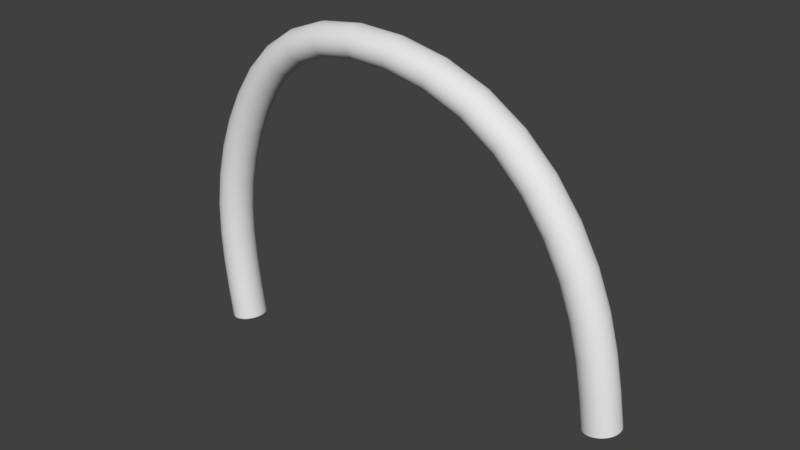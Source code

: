 # Source: Curve06..1blend.blend  (saved by Blender 2.80.75; exported with 4.5.12 LTS)
import bpy
from mathutils import Matrix  # noqa: F401  (used for matrix-valued properties, if any)

bpy.ops.wm.read_factory_settings(use_empty=True)
scene = bpy.context.scene
scene.name = 'Scene'

# ---- collections
col_collection_1 = bpy.data.collections.new('Collection 1'); scene.collection.children.link(col_collection_1)

# ---- world
world_world = bpy.data.worlds.new('World'); scene.world = world_world
world_world.color = (0.05088, 0.05088, 0.05088)
world_world.use_sun_shadow = False
world_world.sun_shadow_jitter_overblur = 0.0
world_world.cycles.sampling_method = 'MANUAL'

# ---- meshes
me_cube_000 = bpy.data.meshes.new('Cube.000')
me_cube_000.from_pydata([(0.3382, -0.04946, 0.2072), (0.3393, -0.03044, 0.2106), (0.3536, -0.0174, 0.2108), (0.3727, -0.01797, 0.2077), (0.3854, -0.03182, 0.2032), (0.3843, -0.05084, 0.1998), (0.37, -0.06388, 0.1996), (0.351, -0.06331, 0.2027), (0.292, -0.0154, 0.02487), (0.293, 0.003657, 0.028), (0.3054, 0.01744, 0.02428), (0.322, 0.01789, 0.01589), (0.3331, 0.004726, 0.007741), (0.3321, -0.01433, 0.004613), (0.3196, -0.02812, 0.008335), (0.303, -0.02856, 0.01673), (0.1509, 0.01539, -0.131), (0.1514, 0.0345, -0.1282), (0.1576, 0.04932, -0.1371), (0.1658, 0.05115, -0.1525), (0.1712, 0.03893, -0.1654), (0.1706, 0.01981, -0.1682), (0.1644, 0.004994, -0.1593), (0.1562, 0.003162, -0.1439), (-0.06397, 0.02302, -0.1605), (-0.0642, 0.04215, -0.1577), (-0.06839, 0.05716, -0.1673), (-0.07409, 0.05925, -0.1837), (-0.07796, 0.0472, -0.1972), (-0.07773, 0.02807, -0.2), (-0.07353, 0.01307, -0.1904), (-0.06783, 0.01097, -0.174), (-0.1894, 0.003218, -0.05741), (-0.1902, 0.02228, -0.05428), (-0.2017, 0.03636, -0.05891), (-0.2172, 0.0372, -0.06858), (-0.2276, 0.02432, -0.07762), (-0.2268, 0.005251, -0.08075), (-0.2153, -0.008825, -0.07612), (-0.1998, -0.009668, -0.06645), (-0.2379, -0.02697, 0.1037), (-0.2389, -0.007972, 0.1072), (-0.2528, 0.005059, 0.1081), (-0.2717, 0.004489, 0.1059), (-0.2843, -0.009347, 0.1019), (-0.2834, -0.02835, 0.09841), (-0.2694, -0.04138, 0.09751), (-0.2506, -0.04081, 0.09971), (-0.224, -0.05971, 0.2763), (-0.2249, -0.04077, 0.2801), (-0.2391, -0.02842, 0.2846), (-0.2582, -0.02991, 0.2873), (-0.2711, -0.04436, 0.2865), (-0.2701, -0.0633, 0.2827), (-0.2559, -0.07565, 0.2782), (-0.2368, -0.07416, 0.2756), (0.3403, -0.05381, 0.2061), (0.3432, -0.05766, 0.2049), (0.3468, -0.06087, 0.2038), (0.3311, -0.04102, 0.1616), (0.3221, -0.03254, 0.1159), (0.3097, -0.02401, 0.07036), (0.2938, -0.01964, 0.02315), (0.2963, -0.02333, 0.02116), (0.2994, -0.02635, 0.019), (0.3435, -0.05472, 0.1562), (0.3343, -0.04609, 0.1098), (0.3214, -0.03738, 0.06328), (0.3371, -0.04476, 0.2083), (0.3369, -0.0399, 0.2092), (0.3377, -0.03506, 0.21), (0.3322, -0.02199, 0.1649), (0.3232, -0.01351, 0.1192), (0.3107, -0.004972, 0.07356), (0.291, -0.01076, 0.02626), (0.2909, -0.005914, 0.02726), (0.2915, -0.001043, 0.02785), (0.3419, -0.02623, 0.2109), (0.3452, -0.02257, 0.2111), (0.3492, -0.01958, 0.211), (0.3462, -0.008791, 0.1642), (0.3369, -0.0001399, 0.1176), (0.3239, 0.008592, 0.071), (0.2952, 0.008001, 0.02769), (0.2981, 0.01184, 0.02694), (0.3016, 0.01503, 0.02579), (0.3584, -0.01615, 0.2103), (0.3633, -0.01583, 0.2096), (0.3681, -0.01644, 0.2087), (0.3649, -0.009145, 0.16), (0.3552, -0.0002615, 0.1122), (0.3415, 0.008731, 0.06418), (0.3096, 0.01895, 0.02245), (0.3138, 0.01953, 0.02039), (0.318, 0.01918, 0.01817), (0.3769, -0.02041, 0.2066), (0.3805, -0.02362, 0.2055), (0.3834, -0.02747, 0.2043), (0.3774, -0.02285, 0.1547), (0.3673, -0.01381, 0.106), (0.3532, -0.004636, 0.05711), (0.3257, 0.01568, 0.01362), (0.3288, 0.01266, 0.01145), (0.3313, 0.008962, 0.009463), (0.3865, -0.03652, 0.2021), (0.3867, -0.04138, 0.2012), (0.386, -0.04622, 0.2004), (0.3763, -0.04187, 0.1514), (0.3663, -0.03284, 0.1028), (0.3522, -0.02368, 0.05391), (0.334, 9.115e-05, 0.006358), (0.3342, -0.004759, 0.005355), (0.3335, -0.00963, 0.004762), (0.3817, -0.05505, 0.1994), (0.3784, -0.05871, 0.1993), (0.3745, -0.0617, 0.1993), (0.3623, -0.05507, 0.152), (0.3526, -0.04621, 0.1043), (0.339, -0.03724, 0.05647), (0.3298, -0.01867, 0.004926), (0.3269, -0.02251, 0.005676), (0.3235, -0.02571, 0.006825), (0.3653, -0.06514, 0.2001), (0.3604, -0.06546, 0.2008), (0.3555, -0.06484, 0.2017), (0.3155, -0.02963, 0.01016), (0.3112, -0.03021, 0.01222), (0.307, -0.02985, 0.01444), (0.2675, -0.006748, -0.02012), (0.2359, 0.001566, -0.06266), (0.1971, 0.009094, -0.1004), (0.1517, 0.0113, -0.1335), (0.1529, 0.007822, -0.1366), (0.1545, 0.005067, -0.1401), (0.2776, -0.01967, -0.02949), (0.2448, -0.0111, -0.07332), (0.2043, -0.003334, -0.1123), (0.2685, 0.01232, -0.01707), (0.2368, 0.02065, -0.05969), (0.1978, 0.0282, -0.09751), (0.1504, 0.01993, -0.1292), (0.1504, 0.02476, -0.1281), (0.1507, 0.02969, -0.1277), (0.2799, 0.02637, -0.02213), (0.2468, 0.03498, -0.06616), (0.2061, 0.04279, -0.1053), (0.1526, 0.03903, -0.1294), (0.154, 0.04311, -0.1314), (0.1557, 0.04659, -0.134), (0.2951, 0.02717, -0.03234), (0.2601, 0.03615, -0.07827), (0.2171, 0.04431, -0.1192), (0.1597, 0.05117, -0.1406), (0.1618, 0.05211, -0.1445), (0.1638, 0.0521, -0.1485), (0.3051, 0.01424, -0.04171), (0.2689, 0.02348, -0.08893), (0.2243, 0.03189, -0.1311), (0.1676, 0.04924, -0.1563), (0.1691, 0.04649, -0.1598), (0.1703, 0.04301, -0.1629), (0.3042, -0.004827, -0.04476), (0.2681, 0.00439, -0.0919), (0.2236, 0.01278, -0.134), (0.1716, 0.03438, -0.1672), (0.1717, 0.02955, -0.1683), (0.1713, 0.02462, -0.1686), (0.2928, -0.01887, -0.0397), (0.2581, -0.009934, -0.08543), (0.2153, -0.001807, -0.1262), (0.1695, 0.01528, -0.167), (0.168, 0.0112, -0.165), (0.1663, 0.007724, -0.1624), (0.1624, 0.003141, -0.1557), (0.1603, 0.002205, -0.1519), (0.1582, 0.002206, -0.1479), (0.09787, 0.02005, -0.1525), (0.0416, 0.02294, -0.1645), (-0.01375, 0.02396, -0.1672), (-0.06461, 0.01897, -0.1631), (-0.06549, 0.01553, -0.1663), (-0.06658, 0.01282, -0.17), (0.1011, 0.007973, -0.1661), (0.04241, 0.01094, -0.1785), (-0.01533, 0.01197, -0.1811), (0.09827, 0.03918, -0.1497), (0.04178, 0.04207, -0.1618), (-0.01378, 0.04309, -0.1645), (-0.06361, 0.02755, -0.1586), (-0.06352, 0.03238, -0.1575), (-0.06372, 0.03731, -0.1572), (0.102, 0.05415, -0.1594), (0.04286, 0.05714, -0.1719), (-0.0154, 0.05817, -0.1745), (-0.06494, 0.04671, -0.1591), (-0.06592, 0.05084, -0.1612), (-0.06708, 0.05437, -0.164), (0.1069, 0.0562, -0.1759), (0.04421, 0.05931, -0.1888), (-0.01766, 0.06036, -0.1915), (-0.06981, 0.05908, -0.1711), (-0.07127, 0.06008, -0.1753), (-0.07271, 0.06014, -0.1795), (0.1101, 0.04413, -0.1894), (0.04503, 0.04731, -0.2028), (-0.01924, 0.04837, -0.2054), (-0.07535, 0.0574, -0.1877), (-0.07644, 0.0547, -0.1914), (-0.07732, 0.05126, -0.1946), (0.1097, 0.025, -0.1922), (0.04484, 0.02818, -0.2055), (-0.01921, 0.02924, -0.2081), (-0.07832, 0.04267, -0.1991), (-0.0784, 0.03784, -0.2002), (-0.0782, 0.03291, -0.2005), (0.1059, 0.01002, -0.1825), (0.04376, 0.01311, -0.1955), (-0.01759, 0.01416, -0.1981), (-0.07698, 0.02351, -0.1987), (-0.07601, 0.01939, -0.1965), (-0.07484, 0.01586, -0.1938), (-0.07212, 0.01115, -0.1866), (-0.07066, 0.01015, -0.1825), (-0.06921, 0.01008, -0.1782), (-0.1058, 0.02013, -0.1448), (-0.1397, 0.01559, -0.1213), (-0.1671, 0.009822, -0.09165), (-0.1911, -0.0009723, -0.05928), (-0.1935, -0.004604, -0.06148), (-0.1964, -0.007546, -0.0639), (-0.1117, 0.007939, -0.1575), (-0.1474, 0.003205, -0.133), (-0.1763, -0.002805, -0.1021), (-0.1062, 0.03925, -0.1419), (-0.1402, 0.0347, -0.1184), (-0.1677, 0.02891, -0.08863), (-0.1885, 0.007825, -0.05593), (-0.1883, 0.01267, -0.0549), (-0.1888, 0.01755, -0.05434), (-0.1127, 0.0541, -0.1507), (-0.1487, 0.04932, -0.1259), (-0.1779, 0.04327, -0.09477), (-0.1922, 0.02668, -0.05475), (-0.1949, 0.03058, -0.05571), (-0.1981, 0.03386, -0.05711), (-0.1215, 0.05598, -0.1659), (-0.1602, 0.05091, -0.1395), (-0.1916, 0.04449, -0.1065), (-0.2056, 0.03797, -0.06105), (-0.2095, 0.03865, -0.06344), (-0.2135, 0.0384, -0.06598), (-0.1274, 0.04379, -0.1786), (-0.1679, 0.03852, -0.1512), (-0.2008, 0.03187, -0.1169), (-0.2206, 0.03508, -0.07113), (-0.2235, 0.03214, -0.07355), (-0.2259, 0.02851, -0.07575), (-0.127, 0.02467, -0.1815), (-0.1673, 0.01942, -0.1541), (-0.2002, 0.01278, -0.1199), (-0.2286, 0.01971, -0.0791), (-0.2287, 0.01487, -0.08013), (-0.2282, 0.009982, -0.08069), (-0.1205, 0.009821, -0.1727), (-0.1588, 0.004788, -0.1466), (-0.19, -0.001579, -0.1138), (-0.2248, 0.0008567, -0.08028), (-0.2221, -0.003049, -0.07932), (-0.2189, -0.006324, -0.07792), (-0.2115, -0.01043, -0.07398), (-0.2075, -0.01111, -0.07159), (-0.2035, -0.01086, -0.06905), (-0.2078, -0.003871, -0.01998), (-0.2222, -0.01131, 0.01981), (-0.2324, -0.01904, 0.06127), (-0.24, -0.03132, 0.1027), (-0.2429, -0.03516, 0.1016), (-0.2464, -0.03838, 0.1006), (-0.2191, -0.01701, -0.02766), (-0.2342, -0.02471, 0.01345), (-0.2448, -0.03267, 0.05614), (-0.2087, 0.01518, -0.01676), (-0.2231, 0.007715, 0.02312), (-0.2333, -2.575e-05, 0.06467), (-0.2368, -0.02228, 0.1047), (-0.2366, -0.01742, 0.1057), (-0.2373, -0.01258, 0.1065), (-0.2212, 0.02897, -0.01988), (-0.2364, 0.02123, 0.02145), (-0.247, 0.01324, 0.06435), (-0.2414, -0.003764, 0.1077), (-0.2446, -0.0001011, 0.1081), (-0.2485, 0.002884, 0.1082), (-0.238, 0.02943, -0.02751), (-0.2542, 0.02132, 0.01577), (-0.2654, 0.01298, 0.0605), (-0.2575, 0.006315, 0.1078), (-0.2623, 0.006635, 0.1073), (-0.2671, 0.006025, 0.1067), (-0.2493, 0.01628, -0.03519), (-0.2661, 0.007926, 0.009415), (-0.2778, -0.0006503, 0.05538), (-0.2758, 0.002058, 0.105), (-0.2793, -0.001152, 0.104), (-0.2822, -0.005001, 0.1029), (-0.2485, -0.002765, -0.03841), (-0.2652, -0.0111, 0.006101), (-0.2769, -0.01966, 0.05198), (-0.2854, -0.01404, 0.1009), (-0.2857, -0.0189, 0.09993), (-0.285, -0.02373, 0.0991), (-0.236, -0.01656, -0.03529), (-0.252, -0.02462, 0.007772), (-0.2632, -0.03293, 0.0523), (-0.2809, -0.03255, 0.09789), (-0.2776, -0.03622, 0.09756), (-0.2737, -0.0392, 0.09743), (-0.2647, -0.04263, 0.09779), (-0.2599, -0.04295, 0.09827), (-0.2551, -0.04234, 0.09892), (-0.2388, -0.03504, 0.1466), (-0.2359, -0.04321, 0.1897), (-0.2306, -0.05144, 0.233), (-0.2261, -0.06416, 0.2758), (-0.229, -0.06815, 0.2755), (-0.2326, -0.07153, 0.2754), (-0.2516, -0.04906, 0.1435), (-0.2487, -0.05738, 0.1875), (-0.2434, -0.06576, 0.2315), (-0.2397, -0.01606, 0.1502), (-0.2369, -0.02424, 0.1933), (-0.2315, -0.03249, 0.2367), (-0.2228, -0.05496, 0.2771), (-0.2226, -0.0501, 0.278), (-0.2233, -0.0453, 0.279), (-0.2539, -0.003225, 0.1521), (-0.2511, -0.01158, 0.1962), (-0.2457, -0.01999, 0.2404), (-0.2275, -0.03668, 0.2813), (-0.2308, -0.03318, 0.2824), (-0.2347, -0.03039, 0.2836), (-0.2729, -0.004064, 0.1513), (-0.2702, -0.01266, 0.1967), (-0.2649, -0.02128, 0.242), (-0.2439, -0.02739, 0.2856), (-0.2488, -0.02731, 0.2863), (-0.2536, -0.02815, 0.2869), (-0.2857, -0.01808, 0.1483), (-0.283, -0.02683, 0.1944), (-0.2777, -0.03559, 0.2405), (-0.2624, -0.03254, 0.2874), (-0.266, -0.03592, 0.2873), (-0.269, -0.03991, 0.287), (-0.2847, -0.03706, 0.1447), (-0.2821, -0.0458, 0.1908), (-0.2768, -0.05455, 0.2368), (-0.2722, -0.0491, 0.2857), (-0.2724, -0.05397, 0.2849), (-0.2717, -0.05877, 0.2838), (-0.2706, -0.0499, 0.1428), (-0.2679, -0.05846, 0.1879), (-0.2626, -0.06704, 0.2331), (-0.2676, -0.06739, 0.2815), (-0.2643, -0.07089, 0.2804), (-0.2603, -0.07368, 0.2792), (-0.2512, -0.07667, 0.2773), (-0.2463, -0.07676, 0.2765), (-0.2414, -0.07592, 0.2759), (0.3331, -0.04534, 0.1603), (0.3241, -0.03684, 0.1145), (0.3116, -0.02828, 0.06882), (0.3359, -0.04916, 0.159), (0.3269, -0.04063, 0.113), (0.3143, -0.03203, 0.06707), (0.3395, -0.05233, 0.1576), (0.3303, -0.04375, 0.1114), (0.3176, -0.0351, 0.06521), (0.3305, -0.02663, 0.1644), (0.3216, -0.01816, 0.1188), (0.3092, -0.009646, 0.07327), (0.3298, -0.03147, 0.1636), (0.3209, -0.02302, 0.1181), (0.3085, -0.01451, 0.07263), (0.33, -0.03633, 0.1627), (0.3211, -0.02787, 0.1171), (0.3087, -0.01936, 0.07164), (0.3418, -0.01102, 0.1648), (0.3326, -0.00242, 0.1185), (0.3198, 0.006252, 0.07214), (0.3379, -0.01405, 0.1651), (0.3289, -0.005499, 0.119), (0.3162, 0.00312, 0.07297), (0.3347, -0.01775, 0.1651), (0.3257, -0.009242, 0.1193), (0.3131, -0.0006675, 0.07345), (0.3604, -0.007661, 0.1613), (0.3508, 0.001166, 0.1138), (0.3373, 0.0101, 0.06609), (0.3556, -0.007105, 0.1624), (0.3461, 0.001664, 0.1152), (0.3328, 0.01053, 0.0679), (0.3508, -0.00748, 0.1634), (0.3414, 0.001229, 0.1165), (0.3283, 0.01003, 0.06956), (0.3754, -0.01852, 0.1559), (0.3654, -0.009506, 0.1074), (0.3513, -0.0003657, 0.05865), (0.3725, -0.0147, 0.1573), (0.3626, -0.005724, 0.109), (0.3487, 0.003376, 0.0604), (0.369, -0.01153, 0.1586), (0.3592, -0.002596, 0.1106), (0.3454, 0.006453, 0.06226), (0.3779, -0.03724, 0.1519), (0.3679, -0.02818, 0.1032), (0.3537, -0.019, 0.05419), (0.3787, -0.03239, 0.1526), (0.3686, -0.02333, 0.1039), (0.3544, -0.01414, 0.05484), (0.3785, -0.02753, 0.1536), (0.3684, -0.01848, 0.1048), (0.3543, -0.00929, 0.05582), (0.3666, -0.05284, 0.1515), (0.3568, -0.04393, 0.1035), (0.3431, -0.0349, 0.05532), (0.3705, -0.04981, 0.1512), (0.3606, -0.04085, 0.103), (0.3467, -0.03177, 0.0545), (0.3738, -0.04611, 0.1511), (0.3638, -0.03711, 0.1027), (0.3498, -0.02798, 0.05402), (0.348, -0.0562, 0.155), (0.3387, -0.04752, 0.1082), (0.3256, -0.03875, 0.06138), (0.3528, -0.05676, 0.1538), (0.3433, -0.04801, 0.1067), (0.3301, -0.03918, 0.05957), (0.3576, -0.05638, 0.1528), (0.348, -0.04758, 0.1054), (0.3346, -0.03868, 0.05791), (0.2692, -0.01095, -0.02204), (0.2374, -0.002589, -0.0648), (0.1983, 0.004978, -0.1027), (0.2715, -0.01459, -0.02431), (0.2394, -0.006172, -0.06736), (0.1999, 0.001451, -0.1056), (0.2743, -0.01754, -0.02683), (0.2419, -0.009053, -0.07023), (0.202, -0.001362, -0.1088), (0.2671, 0.007593, -0.01707), (0.2356, 0.01589, -0.05953), (0.1968, 0.02341, -0.0972), (0.2665, 0.002709, -0.0176), (0.2351, 0.011, -0.05999), (0.1964, 0.0185, -0.09759), (0.2666, -0.002136, -0.01862), (0.2352, 0.006155, -0.06104), (0.1965, 0.01366, -0.09867), (0.2763, 0.02388, -0.0202), (0.2437, 0.0324, -0.06379), (0.2035, 0.04013, -0.1025), (0.2732, 0.02061, -0.01868), (0.2409, 0.02906, -0.06188), (0.2013, 0.03671, -0.1002), (0.2705, 0.01671, -0.01762), (0.2386, 0.02509, -0.0605), (0.1993, 0.03268, -0.09855), (0.2914, 0.02837, -0.02962), (0.2569, 0.03726, -0.07509), (0.2145, 0.04534, -0.1156), (0.2876, 0.02864, -0.02694), (0.2535, 0.03743, -0.07193), (0.2117, 0.04542, -0.112), (0.2837, 0.02797, -0.02441), (0.2501, 0.03667, -0.06891), (0.2088, 0.04456, -0.1085), (0.3035, 0.01844, -0.03979), (0.2675, 0.02763, -0.0868), (0.2232, 0.036, -0.1288), (0.3012, 0.02208, -0.03752), (0.2655, 0.03122, -0.08424), (0.2215, 0.03953, -0.1259), (0.2984, 0.02503, -0.03501), (0.263, 0.0341, -0.08136), (0.2195, 0.04234, -0.1227), (0.3055, -9.732e-05, -0.04477), (0.2693, 0.009151, -0.09206), (0.2246, 0.01757, -0.1343), (0.3062, 0.004787, -0.04424), (0.2698, 0.01405, -0.0916), (0.2251, 0.02248, -0.1339), (0.306, 0.009632, -0.04321), (0.2697, 0.01889, -0.09055), (0.225, 0.02732, -0.1328), (0.2963, -0.01638, -0.04163), (0.2612, -0.007356, -0.0878), (0.2179, 0.0008534, -0.129), (0.2995, -0.01312, -0.04315), (0.2639, -0.004013, -0.08971), (0.2202, 0.00427, -0.1312), (0.3021, -0.009217, -0.04421), (0.2663, -4.876e-05, -0.0911), (0.2221, 0.008296, -0.1329), (0.2813, -0.02088, -0.03222), (0.248, -0.01222, -0.0765), (0.207, -0.004363, -0.1159), (0.2851, -0.02114, -0.0349), (0.2513, -0.01239, -0.07967), (0.2098, -0.004442, -0.1195), (0.289, -0.02047, -0.03743), (0.2548, -0.01162, -0.08268), (0.2126, -0.003584, -0.123), (0.09838, 0.01599, -0.1551), (0.04172, 0.01889, -0.1672), (-0.01402, 0.01991, -0.1699), (0.0991, 0.01254, -0.1583), (0.0419, 0.01546, -0.1705), (-0.01438, 0.01649, -0.1732), (0.1, 0.00983, -0.162), (0.04213, 0.01277, -0.1743), (-0.01483, 0.0138, -0.177), (0.09781, 0.03434, -0.1492), (0.04164, 0.03722, -0.1612), (-0.01361, 0.03824, -0.1639), (0.09759, 0.02941, -0.1495), (0.04156, 0.03229, -0.1615), (-0.01355, 0.03331, -0.1642), (0.09761, 0.02458, -0.1506), (0.04154, 0.02746, -0.1626), (-0.01359, 0.02848, -0.1653), (0.1009, 0.05137, -0.156), (0.04254, 0.05433, -0.1684), (-0.01489, 0.05536, -0.171), (0.09982, 0.04785, -0.1532), (0.04224, 0.05078, -0.1655), (-0.01444, 0.0518, -0.1681), (0.09895, 0.04373, -0.1511), (0.04199, 0.04664, -0.1632), (-0.01406, 0.04767, -0.1659), (0.1057, 0.05711, -0.1716), (0.04389, 0.06018, -0.1845), (-0.01711, 0.06123, -0.1871), (0.1045, 0.05705, -0.1674), (0.04355, 0.0601, -0.1801), (-0.01653, 0.06114, -0.1827), (0.1032, 0.05606, -0.1632), (0.04321, 0.05907, -0.1758), (-0.01596, 0.06011, -0.1785), (0.1096, 0.04819, -0.1868), (0.04491, 0.05136, -0.2001), (-0.01897, 0.05242, -0.2027), (0.1089, 0.05163, -0.1836), (0.04472, 0.05479, -0.1968), (-0.01861, 0.05584, -0.1994), (0.108, 0.05435, -0.1799), (0.04449, 0.05748, -0.193), (-0.01817, 0.05853, -0.1956), (0.1101, 0.02984, -0.1927), (0.04499, 0.03302, -0.2061), (-0.01938, 0.03409, -0.2087), (0.1104, 0.03476, -0.1924), (0.04507, 0.03796, -0.2058), (-0.01945, 0.03902, -0.2084), (0.1103, 0.03959, -0.1913), (0.04508, 0.04279, -0.2047), (-0.0194, 0.04385, -0.2073), (0.1071, 0.0128, -0.1859), (0.04409, 0.01592, -0.1989), (-0.01811, 0.01697, -0.2016), (0.1081, 0.01633, -0.1887), (0.04438, 0.01947, -0.2019), (-0.01856, 0.02053, -0.2045), (0.109, 0.02044, -0.1908), (0.04464, 0.02361, -0.2041), (-0.01893, 0.02467, -0.2067), (0.1022, 0.00707, -0.1703), (0.04273, 0.01007, -0.1828), (-0.01588, 0.0111, -0.1855), (0.1035, 0.007124, -0.1746), (0.04307, 0.01015, -0.1872), (-0.01646, 0.01119, -0.1899), (0.1047, 0.008116, -0.1787), (0.04342, 0.01117, -0.1915), (-0.01704, 0.01222, -0.1941), (-0.1067, 0.01605, -0.1472), (-0.1409, 0.01148, -0.1236), (-0.1686, 0.005674, -0.09375), (-0.1081, 0.01258, -0.1503), (-0.1427, 0.007966, -0.1264), (-0.1707, 0.002101, -0.09626), (-0.1098, 0.009834, -0.1538), (-0.1449, 0.005164, -0.1296), (-0.1733, -0.0007677, -0.09906), (-0.1054, 0.03443, -0.1415), (-0.1392, 0.0299, -0.1181), (-0.1666, 0.02414, -0.08851), (-0.1051, 0.0295, -0.1419), (-0.1388, 0.02499, -0.1185), (-0.1661, 0.01924, -0.08899), (-0.1052, 0.02467, -0.143), (-0.139, 0.02016, -0.1196), (-0.1662, 0.01441, -0.09005), (-0.1107, 0.05136, -0.1476), (-0.1461, 0.04665, -0.1232), (-0.1748, 0.04068, -0.0925), (-0.1089, 0.04787, -0.1451), (-0.1437, 0.04322, -0.121), (-0.1719, 0.03732, -0.09068), (-0.1073, 0.04378, -0.1431), (-0.1417, 0.03919, -0.1194), (-0.1696, 0.03335, -0.08937), (-0.1193, 0.05692, -0.1619), (-0.1574, 0.05192, -0.136), (-0.1883, 0.0456, -0.1034), (-0.1171, 0.05691, -0.158), (-0.1545, 0.05199, -0.1324), (-0.1848, 0.04575, -0.1003), (-0.1149, 0.05596, -0.1542), (-0.1516, 0.05112, -0.129), (-0.1813, 0.04497, -0.09741), (-0.1264, 0.04787, -0.1762), (-0.1666, 0.04263, -0.1489), (-0.1993, 0.03602, -0.1148), (-0.1251, 0.05134, -0.1731), (-0.1649, 0.04615, -0.1461), (-0.1972, 0.03959, -0.1123), (-0.1234, 0.05408, -0.1696), (-0.1627, 0.04895, -0.1429), (-0.1946, 0.04246, -0.1095), (-0.1277, 0.02949, -0.1819), (-0.1683, 0.02421, -0.1544), (-0.2013, 0.01755, -0.12), (-0.128, 0.03442, -0.1815), (-0.1687, 0.02912, -0.154), (-0.2018, 0.02245, -0.1195), (-0.1279, 0.03925, -0.1804), (-0.1686, 0.03396, -0.1529), (-0.2017, 0.02728, -0.1185), (-0.1225, 0.01256, -0.1758), (-0.1615, 0.007461, -0.1493), (-0.1931, 0.001011, -0.116), (-0.1243, 0.01605, -0.1783), (-0.1638, 0.01089, -0.1515), (-0.196, 0.004365, -0.1179), (-0.1258, 0.02014, -0.1803), (-0.1658, 0.01492, -0.1531), (-0.1983, 0.008338, -0.1192), (-0.1138, 0.006996, -0.1615), (-0.1501, 0.002189, -0.1365), (-0.1796, -0.003907, -0.1052), (-0.116, 0.007008, -0.1654), (-0.153, 0.002125, -0.1401), (-0.1831, -0.004062, -0.1082), (-0.1183, 0.007956, -0.1692), (-0.156, 0.002997, -0.1435), (-0.1866, -0.003281, -0.1111), (-0.2097, -0.008103, -0.02163), (-0.2242, -0.01559, 0.01837), (-0.2344, -0.02335, 0.06004), (-0.2122, -0.01179, -0.02351), (-0.2269, -0.01934, 0.01679), (-0.2372, -0.02715, 0.05874), (-0.2154, -0.01481, -0.02555), (-0.2303, -0.02242, 0.01513), (-0.2407, -0.0303, 0.05742), (-0.2072, 0.01048, -0.01699), (-0.2216, 0.003048, 0.02273), (-0.2317, -0.004664, 0.06412), (-0.2066, 0.005608, -0.01762), (-0.2209, -0.001808, 0.02202), (-0.2311, -0.009507, 0.06335), (-0.2068, 0.0007607, -0.01863), (-0.2212, -0.00666, 0.02103), (-0.2313, -0.01436, 0.06238), (-0.2173, 0.02656, -0.01855), (-0.2322, 0.01891, 0.02233), (-0.2427, 0.01099, 0.0648), (-0.2138, 0.02336, -0.01756), (-0.2286, 0.01579, 0.02291), (-0.239, 0.00794, 0.06501), (-0.2109, 0.01952, -0.01696), (-0.2255, 0.01201, 0.02318), (-0.2358, 0.004223, 0.06497), (-0.234, 0.03071, -0.0254), (-0.2499, 0.0227, 0.01741), (-0.261, 0.01444, 0.06169), (-0.2297, 0.03106, -0.02338), (-0.2453, 0.02314, 0.01894), (-0.2563, 0.01497, 0.06276), (-0.2254, 0.03048, -0.02151), (-0.2408, 0.02265, 0.0203), (-0.2516, 0.01457, 0.06366), (-0.2475, 0.02051, -0.03354), (-0.2642, 0.0122, 0.01085), (-0.2758, 0.003662, 0.05661), (-0.2449, 0.0242, -0.03166), (-0.2614, 0.01595, 0.01243), (-0.273, 0.007462, 0.05791), (-0.2417, 0.02722, -0.02962), (-0.2581, 0.01903, 0.01409), (-0.2695, 0.01061, 0.05922), (-0.2499, 0.001933, -0.03818), (-0.2667, -0.006436, 0.006496), (-0.2785, -0.01503, 0.05253), (-0.2506, 0.006803, -0.03755), (-0.2674, -0.00158, 0.007202), (-0.2792, -0.01018, 0.0533), (-0.2504, 0.01165, -0.03654), (-0.2672, 0.003271, 0.008186), (-0.2789, -0.005326, 0.05426), (-0.2399, -0.01414, -0.03662), (-0.2561, -0.02229, 0.006896), (-0.2675, -0.03068, 0.05184), (-0.2433, -0.01095, -0.0376), (-0.2598, -0.01917, 0.006314), (-0.2713, -0.02763, 0.05164), (-0.2462, -0.007109, -0.03821), (-0.2628, -0.0154, 0.006044), (-0.2744, -0.02391, 0.05168), (-0.2232, -0.0183, -0.02976), (-0.2385, -0.02609, 0.01181), (-0.2492, -0.03413, 0.05495), (-0.2275, -0.01865, -0.03179), (-0.243, -0.02653, 0.01029), (-0.2539, -0.03466, 0.05389), (-0.2318, -0.01807, -0.03366), (-0.2476, -0.02604, 0.008919), (-0.2586, -0.03426, 0.05299), (-0.2409, -0.03942, 0.1457), (-0.238, -0.04761, 0.189), (-0.2327, -0.05587, 0.2324), (-0.2438, -0.04331, 0.1449), (-0.2409, -0.05154, 0.1883), (-0.2356, -0.05983, 0.2319), (-0.2474, -0.04657, 0.1441), (-0.2446, -0.05484, 0.1878), (-0.2392, -0.06317, 0.2316), (-0.2381, -0.02064, 0.1493), (-0.2352, -0.02881, 0.1924), (-0.2299, -0.03704, 0.2357), (-0.2374, -0.02547, 0.1485), (-0.2345, -0.03362, 0.1915), (-0.2292, -0.04184, 0.2347), (-0.2376, -0.03033, 0.1475), (-0.2347, -0.03848, 0.1906), (-0.2294, -0.04671, 0.2338), (-0.2495, -0.005338, 0.1519), (-0.2466, -0.01364, 0.1957), (-0.2413, -0.022, 0.2396), (-0.2455, -0.008268, 0.1514), (-0.2427, -0.01652, 0.195), (-0.2374, -0.02484, 0.2387), (-0.2422, -0.01188, 0.1509), (-0.2394, -0.0201, 0.1942), (-0.2341, -0.02837, 0.2377), (-0.2683, -0.002464, 0.1518), (-0.2656, -0.011, 0.1968), (-0.2602, -0.01957, 0.2419), (-0.2635, -0.001785, 0.1521), (-0.2607, -0.01026, 0.1968), (-0.2554, -0.01878, 0.2416), (-0.2586, -0.002036, 0.1522), (-0.2558, -0.01045, 0.1966), (-0.2505, -0.01891, 0.2411), (-0.2836, -0.01371, 0.1492), (-0.2809, -0.02243, 0.1952), (-0.2756, -0.03117, 0.2411), (-0.2807, -0.009816, 0.15), (-0.278, -0.0185, 0.1959), (-0.2727, -0.02721, 0.2416), (-0.2771, -0.006554, 0.1507), (-0.2744, -0.0152, 0.1964), (-0.2691, -0.02386, 0.2419), (-0.2864, -0.03248, 0.1455), (-0.2837, -0.04123, 0.1917), (-0.2784, -0.05, 0.2378), (-0.2871, -0.02765, 0.1464), (-0.2844, -0.03642, 0.1927), (-0.2791, -0.04519, 0.2388), (-0.2868, -0.02279, 0.1473), (-0.2842, -0.03156, 0.1936), (-0.2789, -0.04033, 0.2397), (-0.275, -0.04778, 0.143), (-0.2723, -0.0564, 0.1885), (-0.267, -0.06504, 0.2339), (-0.2789, -0.04485, 0.1434), (-0.2762, -0.05352, 0.1892), (-0.2709, -0.0622, 0.2348), (-0.2822, -0.04124, 0.144), (-0.2795, -0.04994, 0.19), (-0.2742, -0.05866, 0.2358), (-0.2561, -0.05066, 0.1431), (-0.2534, -0.05904, 0.1873), (-0.248, -0.06747, 0.2316), (-0.261, -0.05134, 0.1428), (-0.2582, -0.05978, 0.1874), (-0.2529, -0.06826, 0.2319), (-0.2659, -0.05108, 0.1427), (-0.2631, -0.05959, 0.1876), (-0.2578, -0.06812, 0.2324)], [], [(368, 369, 372, 371), (369, 370, 373, 372), (371, 372, 375, 374), (372, 373, 376, 375), (0, 59, 368, 56), (59, 60, 369, 368), (60, 61, 370, 369), (61, 8, 62, 370), (370, 62, 63, 373), (373, 63, 64, 376), (376, 64, 15, 67), (375, 376, 67, 66), (374, 375, 66, 65), (58, 374, 65, 7), (57, 371, 374, 58), (56, 368, 371, 57), (377, 378, 381, 380), (378, 379, 382, 381), (380, 381, 384, 383), (381, 382, 385, 384), (1, 71, 377, 70), (71, 72, 378, 377), (72, 73, 379, 378), (73, 9, 76, 379), (379, 76, 75, 382), (382, 75, 74, 385), (385, 74, 8, 61), (384, 385, 61, 60), (383, 384, 60, 59), (68, 383, 59, 0), (69, 380, 383, 68), (70, 377, 380, 69), (386, 387, 390, 389), (387, 388, 391, 390), (389, 390, 393, 392), (390, 391, 394, 393), (2, 80, 386, 79), (80, 81, 387, 386), (81, 82, 388, 387), (82, 10, 85, 388), (388, 85, 84, 391), (391, 84, 83, 394), (394, 83, 9, 73), (393, 394, 73, 72), (392, 393, 72, 71), (77, 392, 71, 1), (78, 389, 392, 77), (79, 386, 389, 78), (395, 396, 399, 398), (396, 397, 400, 399), (398, 399, 402, 401), (399, 400, 403, 402), (3, 89, 395, 88), (89, 90, 396, 395), (90, 91, 397, 396), (91, 11, 94, 397), (397, 94, 93, 400), (400, 93, 92, 403), (403, 92, 10, 82), (402, 403, 82, 81), (401, 402, 81, 80), (86, 401, 80, 2), (87, 398, 401, 86), (88, 395, 398, 87), (404, 405, 408, 407), (405, 406, 409, 408), (407, 408, 411, 410), (408, 409, 412, 411), (4, 98, 404, 97), (98, 99, 405, 404), (99, 100, 406, 405), (100, 12, 103, 406), (406, 103, 102, 409), (409, 102, 101, 412), (412, 101, 11, 91), (411, 412, 91, 90), (410, 411, 90, 89), (95, 410, 89, 3), (96, 407, 410, 95), (97, 404, 407, 96), (413, 414, 417, 416), (414, 415, 418, 417), (416, 417, 420, 419), (417, 418, 421, 420), (5, 107, 413, 106), (107, 108, 414, 413), (108, 109, 415, 414), (109, 13, 112, 415), (415, 112, 111, 418), (418, 111, 110, 421), (421, 110, 12, 100), (420, 421, 100, 99), (419, 420, 99, 98), (104, 419, 98, 4), (105, 416, 419, 104), (106, 413, 416, 105), (422, 423, 426, 425), (423, 424, 427, 426), (425, 426, 429, 428), (426, 427, 430, 429), (6, 116, 422, 115), (116, 117, 423, 422), (117, 118, 424, 423), (118, 14, 121, 424), (424, 121, 120, 427), (427, 120, 119, 430), (430, 119, 13, 109), (429, 430, 109, 108), (428, 429, 108, 107), (113, 428, 107, 5), (114, 425, 428, 113), (115, 422, 425, 114), (431, 432, 435, 434), (432, 433, 436, 435), (434, 435, 438, 437), (435, 436, 439, 438), (7, 65, 431, 124), (65, 66, 432, 431), (66, 67, 433, 432), (67, 15, 127, 433), (433, 127, 126, 436), (436, 126, 125, 439), (439, 125, 14, 118), (438, 439, 118, 117), (437, 438, 117, 116), (122, 437, 116, 6), (123, 434, 437, 122), (124, 431, 434, 123), (440, 441, 444, 443), (441, 442, 445, 444), (443, 444, 447, 446), (444, 445, 448, 447), (8, 128, 440, 62), (128, 129, 441, 440), (129, 130, 442, 441), (130, 16, 131, 442), (442, 131, 132, 445), (445, 132, 133, 448), (448, 133, 23, 136), (447, 448, 136, 135), (446, 447, 135, 134), (64, 446, 134, 15), (63, 443, 446, 64), (62, 440, 443, 63), (449, 450, 453, 452), (450, 451, 454, 453), (452, 453, 456, 455), (453, 454, 457, 456), (9, 137, 449, 76), (137, 138, 450, 449), (138, 139, 451, 450), (139, 17, 142, 451), (451, 142, 141, 454), (454, 141, 140, 457), (457, 140, 16, 130), (456, 457, 130, 129), (455, 456, 129, 128), (74, 455, 128, 8), (75, 452, 455, 74), (76, 449, 452, 75), (458, 459, 462, 461), (459, 460, 463, 462), (461, 462, 465, 464), (462, 463, 466, 465), (10, 143, 458, 85), (143, 144, 459, 458), (144, 145, 460, 459), (145, 18, 148, 460), (460, 148, 147, 463), (463, 147, 146, 466), (466, 146, 17, 139), (465, 466, 139, 138), (464, 465, 138, 137), (83, 464, 137, 9), (84, 461, 464, 83), (85, 458, 461, 84), (467, 468, 471, 470), (468, 469, 472, 471), (470, 471, 474, 473), (471, 472, 475, 474), (11, 149, 467, 94), (149, 150, 468, 467), (150, 151, 469, 468), (151, 19, 154, 469), (469, 154, 153, 472), (472, 153, 152, 475), (475, 152, 18, 145), (474, 475, 145, 144), (473, 474, 144, 143), (92, 473, 143, 10), (93, 470, 473, 92), (94, 467, 470, 93), (476, 477, 480, 479), (477, 478, 481, 480), (479, 480, 483, 482), (480, 481, 484, 483), (12, 155, 476, 103), (155, 156, 477, 476), (156, 157, 478, 477), (157, 20, 160, 478), (478, 160, 159, 481), (481, 159, 158, 484), (484, 158, 19, 151), (483, 484, 151, 150), (482, 483, 150, 149), (101, 482, 149, 11), (102, 479, 482, 101), (103, 476, 479, 102), (485, 486, 489, 488), (486, 487, 490, 489), (488, 489, 492, 491), (489, 490, 493, 492), (13, 161, 485, 112), (161, 162, 486, 485), (162, 163, 487, 486), (163, 21, 166, 487), (487, 166, 165, 490), (490, 165, 164, 493), (493, 164, 20, 157), (492, 493, 157, 156), (491, 492, 156, 155), (110, 491, 155, 12), (111, 488, 491, 110), (112, 485, 488, 111), (494, 495, 498, 497), (495, 496, 499, 498), (497, 498, 501, 500), (498, 499, 502, 501), (14, 167, 494, 121), (167, 168, 495, 494), (168, 169, 496, 495), (169, 22, 172, 496), (496, 172, 171, 499), (499, 171, 170, 502), (502, 170, 21, 163), (501, 502, 163, 162), (500, 501, 162, 161), (119, 500, 161, 13), (120, 497, 500, 119), (121, 494, 497, 120), (503, 504, 507, 506), (504, 505, 508, 507), (506, 507, 510, 509), (507, 508, 511, 510), (15, 134, 503, 127), (134, 135, 504, 503), (135, 136, 505, 504), (136, 23, 175, 505), (505, 175, 174, 508), (508, 174, 173, 511), (511, 173, 22, 169), (510, 511, 169, 168), (509, 510, 168, 167), (125, 509, 167, 14), (126, 506, 509, 125), (127, 503, 506, 126), (512, 513, 516, 515), (513, 514, 517, 516), (515, 516, 519, 518), (516, 517, 520, 519), (16, 176, 512, 131), (176, 177, 513, 512), (177, 178, 514, 513), (178, 24, 179, 514), (514, 179, 180, 517), (517, 180, 181, 520), (520, 181, 31, 184), (519, 520, 184, 183), (518, 519, 183, 182), (133, 518, 182, 23), (132, 515, 518, 133), (131, 512, 515, 132), (521, 522, 525, 524), (522, 523, 526, 525), (524, 525, 528, 527), (525, 526, 529, 528), (17, 185, 521, 142), (185, 186, 522, 521), (186, 187, 523, 522), (187, 25, 190, 523), (523, 190, 189, 526), (526, 189, 188, 529), (529, 188, 24, 178), (528, 529, 178, 177), (527, 528, 177, 176), (140, 527, 176, 16), (141, 524, 527, 140), (142, 521, 524, 141), (530, 531, 534, 533), (531, 532, 535, 534), (533, 534, 537, 536), (534, 535, 538, 537), (18, 191, 530, 148), (191, 192, 531, 530), (192, 193, 532, 531), (193, 26, 196, 532), (532, 196, 195, 535), (535, 195, 194, 538), (538, 194, 25, 187), (537, 538, 187, 186), (536, 537, 186, 185), (146, 536, 185, 17), (147, 533, 536, 146), (148, 530, 533, 147), (539, 540, 543, 542), (540, 541, 544, 543), (542, 543, 546, 545), (543, 544, 547, 546), (19, 197, 539, 154), (197, 198, 540, 539), (198, 199, 541, 540), (199, 27, 202, 541), (541, 202, 201, 544), (544, 201, 200, 547), (547, 200, 26, 193), (546, 547, 193, 192), (545, 546, 192, 191), (152, 545, 191, 18), (153, 542, 545, 152), (154, 539, 542, 153), (548, 549, 552, 551), (549, 550, 553, 552), (551, 552, 555, 554), (552, 553, 556, 555), (20, 203, 548, 160), (203, 204, 549, 548), (204, 205, 550, 549), (205, 28, 208, 550), (550, 208, 207, 553), (553, 207, 206, 556), (556, 206, 27, 199), (555, 556, 199, 198), (554, 555, 198, 197), (158, 554, 197, 19), (159, 551, 554, 158), (160, 548, 551, 159), (557, 558, 561, 560), (558, 559, 562, 561), (560, 561, 564, 563), (561, 562, 565, 564), (21, 209, 557, 166), (209, 210, 558, 557), (210, 211, 559, 558), (211, 29, 214, 559), (559, 214, 213, 562), (562, 213, 212, 565), (565, 212, 28, 205), (564, 565, 205, 204), (563, 564, 204, 203), (164, 563, 203, 20), (165, 560, 563, 164), (166, 557, 560, 165), (566, 567, 570, 569), (567, 568, 571, 570), (569, 570, 573, 572), (570, 571, 574, 573), (22, 215, 566, 172), (215, 216, 567, 566), (216, 217, 568, 567), (217, 30, 220, 568), (568, 220, 219, 571), (571, 219, 218, 574), (574, 218, 29, 211), (573, 574, 211, 210), (572, 573, 210, 209), (170, 572, 209, 21), (171, 569, 572, 170), (172, 566, 569, 171), (575, 576, 579, 578), (576, 577, 580, 579), (578, 579, 582, 581), (579, 580, 583, 582), (23, 182, 575, 175), (182, 183, 576, 575), (183, 184, 577, 576), (184, 31, 223, 577), (577, 223, 222, 580), (580, 222, 221, 583), (583, 221, 30, 217), (582, 583, 217, 216), (581, 582, 216, 215), (173, 581, 215, 22), (174, 578, 581, 173), (175, 575, 578, 174), (584, 585, 588, 587), (585, 586, 589, 588), (587, 588, 591, 590), (588, 589, 592, 591), (24, 224, 584, 179), (224, 225, 585, 584), (225, 226, 586, 585), (226, 32, 227, 586), (586, 227, 228, 589), (589, 228, 229, 592), (592, 229, 39, 232), (591, 592, 232, 231), (590, 591, 231, 230), (181, 590, 230, 31), (180, 587, 590, 181), (179, 584, 587, 180), (593, 594, 597, 596), (594, 595, 598, 597), (596, 597, 600, 599), (597, 598, 601, 600), (25, 233, 593, 190), (233, 234, 594, 593), (234, 235, 595, 594), (235, 33, 238, 595), (595, 238, 237, 598), (598, 237, 236, 601), (601, 236, 32, 226), (600, 601, 226, 225), (599, 600, 225, 224), (188, 599, 224, 24), (189, 596, 599, 188), (190, 593, 596, 189), (602, 603, 606, 605), (603, 604, 607, 606), (605, 606, 609, 608), (606, 607, 610, 609), (26, 239, 602, 196), (239, 240, 603, 602), (240, 241, 604, 603), (241, 34, 244, 604), (604, 244, 243, 607), (607, 243, 242, 610), (610, 242, 33, 235), (609, 610, 235, 234), (608, 609, 234, 233), (194, 608, 233, 25), (195, 605, 608, 194), (196, 602, 605, 195), (611, 612, 615, 614), (612, 613, 616, 615), (614, 615, 618, 617), (615, 616, 619, 618), (27, 245, 611, 202), (245, 246, 612, 611), (246, 247, 613, 612), (247, 35, 250, 613), (613, 250, 249, 616), (616, 249, 248, 619), (619, 248, 34, 241), (618, 619, 241, 240), (617, 618, 240, 239), (200, 617, 239, 26), (201, 614, 617, 200), (202, 611, 614, 201), (620, 621, 624, 623), (621, 622, 625, 624), (623, 624, 627, 626), (624, 625, 628, 627), (28, 251, 620, 208), (251, 252, 621, 620), (252, 253, 622, 621), (253, 36, 256, 622), (622, 256, 255, 625), (625, 255, 254, 628), (628, 254, 35, 247), (627, 628, 247, 246), (626, 627, 246, 245), (206, 626, 245, 27), (207, 623, 626, 206), (208, 620, 623, 207), (629, 630, 633, 632), (630, 631, 634, 633), (632, 633, 636, 635), (633, 634, 637, 636), (29, 257, 629, 214), (257, 258, 630, 629), (258, 259, 631, 630), (259, 37, 262, 631), (631, 262, 261, 634), (634, 261, 260, 637), (637, 260, 36, 253), (636, 637, 253, 252), (635, 636, 252, 251), (212, 635, 251, 28), (213, 632, 635, 212), (214, 629, 632, 213), (638, 639, 642, 641), (639, 640, 643, 642), (641, 642, 645, 644), (642, 643, 646, 645), (30, 263, 638, 220), (263, 264, 639, 638), (264, 265, 640, 639), (265, 38, 268, 640), (640, 268, 267, 643), (643, 267, 266, 646), (646, 266, 37, 259), (645, 646, 259, 258), (644, 645, 258, 257), (218, 644, 257, 29), (219, 641, 644, 218), (220, 638, 641, 219), (647, 648, 651, 650), (648, 649, 652, 651), (650, 651, 654, 653), (651, 652, 655, 654), (31, 230, 647, 223), (230, 231, 648, 647), (231, 232, 649, 648), (232, 39, 271, 649), (649, 271, 270, 652), (652, 270, 269, 655), (655, 269, 38, 265), (654, 655, 265, 264), (653, 654, 264, 263), (221, 653, 263, 30), (222, 650, 653, 221), (223, 647, 650, 222), (656, 657, 660, 659), (657, 658, 661, 660), (659, 660, 663, 662), (660, 661, 664, 663), (32, 272, 656, 227), (272, 273, 657, 656), (273, 274, 658, 657), (274, 40, 275, 658), (658, 275, 276, 661), (661, 276, 277, 664), (664, 277, 47, 280), (663, 664, 280, 279), (662, 663, 279, 278), (229, 662, 278, 39), (228, 659, 662, 229), (227, 656, 659, 228), (665, 666, 669, 668), (666, 667, 670, 669), (668, 669, 672, 671), (669, 670, 673, 672), (33, 281, 665, 238), (281, 282, 666, 665), (282, 283, 667, 666), (283, 41, 286, 667), (667, 286, 285, 670), (670, 285, 284, 673), (673, 284, 40, 274), (672, 673, 274, 273), (671, 672, 273, 272), (236, 671, 272, 32), (237, 668, 671, 236), (238, 665, 668, 237), (674, 675, 678, 677), (675, 676, 679, 678), (677, 678, 681, 680), (678, 679, 682, 681), (34, 287, 674, 244), (287, 288, 675, 674), (288, 289, 676, 675), (289, 42, 292, 676), (676, 292, 291, 679), (679, 291, 290, 682), (682, 290, 41, 283), (681, 682, 283, 282), (680, 681, 282, 281), (242, 680, 281, 33), (243, 677, 680, 242), (244, 674, 677, 243), (683, 684, 687, 686), (684, 685, 688, 687), (686, 687, 690, 689), (687, 688, 691, 690), (35, 293, 683, 250), (293, 294, 684, 683), (294, 295, 685, 684), (295, 43, 298, 685), (685, 298, 297, 688), (688, 297, 296, 691), (691, 296, 42, 289), (690, 691, 289, 288), (689, 690, 288, 287), (248, 689, 287, 34), (249, 686, 689, 248), (250, 683, 686, 249), (692, 693, 696, 695), (693, 694, 697, 696), (695, 696, 699, 698), (696, 697, 700, 699), (36, 299, 692, 256), (299, 300, 693, 692), (300, 301, 694, 693), (301, 44, 304, 694), (694, 304, 303, 697), (697, 303, 302, 700), (700, 302, 43, 295), (699, 700, 295, 294), (698, 699, 294, 293), (254, 698, 293, 35), (255, 695, 698, 254), (256, 692, 695, 255), (701, 702, 705, 704), (702, 703, 706, 705), (704, 705, 708, 707), (705, 706, 709, 708), (37, 305, 701, 262), (305, 306, 702, 701), (306, 307, 703, 702), (307, 45, 310, 703), (703, 310, 309, 706), (706, 309, 308, 709), (709, 308, 44, 301), (708, 709, 301, 300), (707, 708, 300, 299), (260, 707, 299, 36), (261, 704, 707, 260), (262, 701, 704, 261), (710, 711, 714, 713), (711, 712, 715, 714), (713, 714, 717, 716), (714, 715, 718, 717), (38, 311, 710, 268), (311, 312, 711, 710), (312, 313, 712, 711), (313, 46, 316, 712), (712, 316, 315, 715), (715, 315, 314, 718), (718, 314, 45, 307), (717, 718, 307, 306), (716, 717, 306, 305), (266, 716, 305, 37), (267, 713, 716, 266), (268, 710, 713, 267), (719, 720, 723, 722), (720, 721, 724, 723), (722, 723, 726, 725), (723, 724, 727, 726), (39, 278, 719, 271), (278, 279, 720, 719), (279, 280, 721, 720), (280, 47, 319, 721), (721, 319, 318, 724), (724, 318, 317, 727), (727, 317, 46, 313), (726, 727, 313, 312), (725, 726, 312, 311), (269, 725, 311, 38), (270, 722, 725, 269), (271, 719, 722, 270), (728, 729, 732, 731), (729, 730, 733, 732), (731, 732, 735, 734), (732, 733, 736, 735), (40, 320, 728, 275), (320, 321, 729, 728), (321, 322, 730, 729), (322, 48, 323, 730), (730, 323, 324, 733), (733, 324, 325, 736), (736, 325, 55, 328), (735, 736, 328, 327), (734, 735, 327, 326), (277, 734, 326, 47), (276, 731, 734, 277), (275, 728, 731, 276), (737, 738, 741, 740), (738, 739, 742, 741), (740, 741, 744, 743), (741, 742, 745, 744), (41, 329, 737, 286), (329, 330, 738, 737), (330, 331, 739, 738), (331, 49, 334, 739), (739, 334, 333, 742), (742, 333, 332, 745), (745, 332, 48, 322), (744, 745, 322, 321), (743, 744, 321, 320), (284, 743, 320, 40), (285, 740, 743, 284), (286, 737, 740, 285), (746, 747, 750, 749), (747, 748, 751, 750), (749, 750, 753, 752), (750, 751, 754, 753), (42, 335, 746, 292), (335, 336, 747, 746), (336, 337, 748, 747), (337, 50, 340, 748), (748, 340, 339, 751), (751, 339, 338, 754), (754, 338, 49, 331), (753, 754, 331, 330), (752, 753, 330, 329), (290, 752, 329, 41), (291, 749, 752, 290), (292, 746, 749, 291), (755, 756, 759, 758), (756, 757, 760, 759), (758, 759, 762, 761), (759, 760, 763, 762), (43, 341, 755, 298), (341, 342, 756, 755), (342, 343, 757, 756), (343, 51, 346, 757), (757, 346, 345, 760), (760, 345, 344, 763), (763, 344, 50, 337), (762, 763, 337, 336), (761, 762, 336, 335), (296, 761, 335, 42), (297, 758, 761, 296), (298, 755, 758, 297), (764, 765, 768, 767), (765, 766, 769, 768), (767, 768, 771, 770), (768, 769, 772, 771), (44, 347, 764, 304), (347, 348, 765, 764), (348, 349, 766, 765), (349, 52, 352, 766), (766, 352, 351, 769), (769, 351, 350, 772), (772, 350, 51, 343), (771, 772, 343, 342), (770, 771, 342, 341), (302, 770, 341, 43), (303, 767, 770, 302), (304, 764, 767, 303), (773, 774, 777, 776), (774, 775, 778, 777), (776, 777, 780, 779), (777, 778, 781, 780), (45, 353, 773, 310), (353, 354, 774, 773), (354, 355, 775, 774), (355, 53, 358, 775), (775, 358, 357, 778), (778, 357, 356, 781), (781, 356, 52, 349), (780, 781, 349, 348), (779, 780, 348, 347), (308, 779, 347, 44), (309, 776, 779, 308), (310, 773, 776, 309), (782, 783, 786, 785), (783, 784, 787, 786), (785, 786, 789, 788), (786, 787, 790, 789), (46, 359, 782, 316), (359, 360, 783, 782), (360, 361, 784, 783), (361, 54, 364, 784), (784, 364, 363, 787), (787, 363, 362, 790), (790, 362, 53, 355), (789, 790, 355, 354), (788, 789, 354, 353), (314, 788, 353, 45), (315, 785, 788, 314), (316, 782, 785, 315), (791, 792, 795, 794), (792, 793, 796, 795), (794, 795, 798, 797), (795, 796, 799, 798), (47, 326, 791, 319), (326, 327, 792, 791), (327, 328, 793, 792), (328, 55, 367, 793), (793, 367, 366, 796), (796, 366, 365, 799), (799, 365, 54, 361), (798, 799, 361, 360), (797, 798, 360, 359), (317, 797, 359, 46), (318, 794, 797, 317), (319, 791, 794, 318)])
me_cube_000.polygons.foreach_set('use_smooth', [True] * 768)
me_cube_000.use_remesh_preserve_volume = False
me_cube_000.use_remesh_preserve_attributes = False
me_cube_000.use_mirror_vertex_groups = False
me_cube_000.update()

# ---- objects
ob_wire_006_001 = bpy.data.objects.new('Wire_006.001', me_cube_000)

# ---- transforms, parenting, visibility, modifiers, constraints
ob_wire_006_001.location = (-5.099, 4.301, 6.899)
ob_wire_006_001.rotation_euler = (2.951, -0.0, 0.0)
ob_wire_006_001.lineart.crease_threshold = 0.0

# ---- collection membership
col_collection_1.objects.link(ob_wire_006_001)

# ---- scene / render settings (as saved in the file)
scene.frame_start = 1; scene.frame_end = 250; scene.frame_set(1)
scene.render.engine = 'BLENDER_EEVEE_NEXT'
scene.render.resolution_percentage = 50
scene.render.dither_intensity = 0.0
scene.cycles.use_denoising = False
scene.cycles.samples = 128
scene.cycles.sampling_pattern = 'TABULATED_SOBOL'
scene.cycles.use_adaptive_sampling = False
scene.cycles.use_light_tree = False
scene.cycles.blur_glossy = 0.0
scene.cycles.sample_clamp_indirect = 0.0
scene.view_settings.view_transform = 'Standard'
bpy.context.view_layer.update()

# ---- added for rendering (the .blend has no active camera and no usable light): camera, sun
cam_auto = bpy.data.cameras.new('AutoCamera')
cam_auto.lens = 50.0
cam_auto.sensor_width = 36.0
cam_auto.clip_end = 1000.0
ob_auto_camera = bpy.data.objects.new('AutoCamera', cam_auto)
scene.collection.objects.link(ob_auto_camera)
ob_auto_camera.location = (-4.23724, 3.32635, 7.50823)
ob_auto_camera.rotation_euler = (1.09748, -7.21219e-08, 0.694738)
scene.camera = ob_auto_camera
light_auto_sun = bpy.data.lights.new('AutoSun', 'SUN')
light_auto_sun.energy = 3.0
light_auto_sun.angle = 0.0523599
ob_auto_sun = bpy.data.objects.new('AutoSun', light_auto_sun)
scene.collection.objects.link(ob_auto_sun)
ob_auto_sun.rotation_euler = (0.872665, 0.174533, 0.523599)
bpy.context.view_layer.update()
